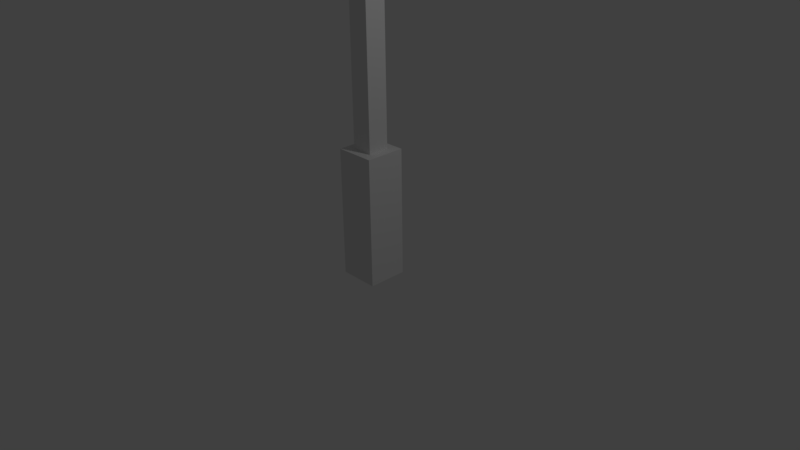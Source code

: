 # Source: Lamp.blend  (saved by Blender 2.77.0; exported with 4.5.12 LTS)
import bpy
from mathutils import Matrix  # noqa: F401  (used for matrix-valued properties, if any)

bpy.ops.wm.read_factory_settings(use_empty=True)
scene = bpy.context.scene
scene.name = 'Scene'

# ---- collections
col_collection_1 = bpy.data.collections.new('Collection 1'); scene.collection.children.link(col_collection_1)

# ---- materials (node trees are filled in below, after node groups)
mat_material = bpy.data.materials.new('Material')
mat_material.alpha_threshold = 0.0
mat_material.use_transparent_shadow = False
mat_material.roughness = 0.5
mat_material.line_color = (0.0, 0.0, 0.0, 1.0)

# ---- material node trees

# ---- world
world_world = bpy.data.worlds.new('World'); scene.world = world_world
world_world.color = (0.05088, 0.05088, 0.05088)
world_world.use_sun_shadow = False
world_world.sun_shadow_jitter_overblur = 0.0
world_world.cycles.sampling_method = 'MANUAL'

# ---- cameras
cam_camera = bpy.data.cameras.new('Camera')
cam_camera.clip_end = 100.0
cam_camera.lens = 35.0
cam_camera.sensor_width = 32.0
cam_camera.sensor_height = 18.0
cam_camera.ortho_scale = 7.314
cam_camera.dof.focus_distance = 0.0
cam_camera.dof.aperture_fstop = 128.0

# ---- lights
light_lamp = bpy.data.lights.new('Lamp', 'POINT')
light_lamp.transmission_factor = 0.0
light_lamp.cutoff_distance = 30.0
light_lamp.energy = 100.0
light_lamp.shadow_buffer_clip_start = 1.001
light_lamp.shadow_soft_size = 0.1
light_lamp.shadow_maximum_resolution = 0.006
light_lamp.use_absolute_resolution = True

# ---- meshes
me_cube = bpy.data.meshes.new('Cube')
me_cube.from_pydata([(1.0, 1.0, -1.0), (1.0, -1.0, -1.0), (-1.0, -1.0, -1.0), (-1.0, 1.0, -1.0), (1.0, 1.0, 5.521), (1.0, -1.0, 5.521), (-1.0, -1.0, 5.521), (-1.0, 1.0, 5.521), (0.5368, 0.5368, 5.521), (0.5368, -0.5368, 5.521), (-0.5368, 0.5368, 5.521), (-0.5368, -0.5368, 5.521), (0.5368, 0.5368, 12.79), (0.5368, -0.5368, 12.79), (-0.5368, 0.5368, 12.79), (-0.5368, -0.5368, 12.79), (0.5368, 0.5368, 20.12), (0.5368, -0.5368, 20.12), (-0.5368, 0.5368, 20.12), (-0.5368, -0.5368, 20.12), (0.5368, 0.5368, 24.32), (0.5368, -0.5368, 24.32), (-0.5368, 0.5368, 24.32), (-0.5368, -0.5368, 24.32), (0.5926, 0.5926, 24.32), (0.5926, -0.5926, 24.32), (-0.5926, 0.5926, 24.32), (-0.5926, -0.5926, 24.32), (0.5926, 0.5926, 27.73), (0.5926, -0.5926, 27.73), (-0.5926, 0.5926, 27.73), (-0.5926, -0.5926, 27.73), (0.5926, 0.2234, 26.19), (0.5926, -0.2234, 26.19), (0.5926, 0.2234, 27.48), (0.5926, -0.2234, 27.48), (6.954, 0.2234, 26.19), (6.954, -0.2234, 26.19), (6.954, 0.2234, 27.48), (6.954, -0.2234, 27.48), (7.302, 0.2234, 26.19), (7.302, -0.2234, 26.19), (7.302, 0.2234, 27.48), (7.302, -0.2234, 27.48), (6.954, 0.2234, 25.87), (6.954, -0.2234, 25.87), (7.302, 0.2234, 25.87), (7.302, -0.2234, 25.87), (4.055, 0.8419, 25.87), (4.055, -0.8419, 25.87), (8.139, 0.8419, 25.87), (8.139, -0.8419, 25.87), (4.055, 0.8419, 24.45), (4.055, -0.8419, 24.45), (8.139, 0.8419, 24.45), (8.139, -0.8419, 24.45), (4.467, 0.6721, 24.45), (4.467, -0.6721, 24.45), (7.727, 0.6721, 24.45), (7.727, -0.6721, 24.45), (4.467, 0.6721, 24.9), (4.467, -0.6721, 24.9), (7.727, 0.6721, 24.9), (7.727, -0.6721, 24.9)], [], [(0, 1, 2, 3), (7, 6, 11, 10), (0, 4, 5, 1), (1, 5, 6, 2), (2, 6, 7, 3), (4, 0, 3, 7), (10, 11, 15, 14), (4, 7, 10, 8), (6, 5, 9, 11), (5, 4, 8, 9), (15, 13, 17, 19), (8, 10, 14, 12), (11, 9, 13, 15), (9, 8, 12, 13), (17, 16, 20, 21), (13, 12, 16, 17), (14, 15, 19, 18), (12, 14, 18, 16), (22, 23, 27, 26), (18, 19, 23, 22), (16, 18, 22, 20), (19, 17, 21, 23), (27, 25, 29, 31), (20, 22, 26, 24), (23, 21, 25, 27), (21, 20, 24, 25), (28, 30, 31, 29), (25, 24, 32, 33), (26, 27, 31, 30), (24, 26, 30, 28), (35, 33, 37, 39), (24, 28, 34, 32), (29, 25, 33, 35), (28, 29, 35, 34), (39, 37, 41, 43), (33, 32, 36, 37), (32, 34, 38, 36), (34, 35, 39, 38), (41, 40, 42, 43), (37, 36, 44, 45), (36, 38, 42, 40), (38, 39, 43, 42), (47, 45, 49, 51), (36, 40, 46, 44), (41, 37, 45, 47), (40, 41, 47, 46), (49, 48, 52, 53), (45, 44, 48, 49), (44, 46, 50, 48), (46, 47, 51, 50), (52, 54, 58, 56), (48, 50, 54, 52), (50, 51, 55, 54), (51, 49, 53, 55), (59, 57, 61, 63), (54, 55, 59, 58), (55, 53, 57, 59), (53, 52, 56, 57), (61, 60, 62, 63), (57, 56, 60, 61), (56, 58, 62, 60), (58, 59, 63, 62)])
me_cube.materials.append(mat_material)
me_cube.use_remesh_preserve_volume = False
me_cube.use_remesh_preserve_attributes = False
me_cube.use_mirror_vertex_groups = False
me_cube.update()

# ---- objects
ob_streetlamp = bpy.data.objects.new('StreetLamp', me_cube)
ob_lamp = bpy.data.objects.new('Lamp', light_lamp)
ob_camera = bpy.data.objects.new('Camera', cam_camera)

# ---- transforms, parenting, visibility, modifiers, constraints
ob_streetlamp.location = (0.0, 0.0, 0.0)
ob_streetlamp.scale = (0.2626, 0.2626, 0.2626)
ob_streetlamp.lock_rotations_4d = False
ob_streetlamp.empty_display_type = 'ARROWS'
ob_streetlamp.lineart.crease_threshold = 0.0
ob_lamp.location = (4.076, 1.005, 5.904)
ob_lamp.rotation_euler = (0.6503, 0.05522, 1.866)
ob_lamp.lock_rotations_4d = False
ob_lamp.empty_display_type = 'ARROWS'
ob_lamp.color = (0.0, 0.0, 0.0, 0.0)
ob_lamp.lineart.crease_threshold = 0.0
ob_camera.location = (7.481, -6.508, 5.344)
ob_camera.rotation_euler = (1.109, 0.01082, 0.8149)
ob_camera.lock_rotations_4d = False
ob_camera.empty_display_type = 'ARROWS'
ob_camera.color = (0.0, 0.0, 0.0, 0.0)
ob_camera.display_type = 'WIRE'
ob_camera.lineart.crease_threshold = 0.0

# ---- collection membership
col_collection_1.objects.link(ob_streetlamp)
col_collection_1.objects.link(ob_lamp)
col_collection_1.objects.link(ob_camera)

# ---- scene / render settings (as saved in the file)
scene.camera = ob_camera
scene.frame_start = 1; scene.frame_end = 250; scene.frame_set(1)
scene.render.engine = 'BLENDER_EEVEE_NEXT'
scene.render.resolution_percentage = 50
scene.render.dither_intensity = 0.0
scene.cycles.use_denoising = False
scene.cycles.samples = 128
scene.cycles.sampling_pattern = 'TABULATED_SOBOL'
scene.cycles.light_sampling_threshold = 0.0
scene.cycles.use_adaptive_sampling = False
scene.cycles.use_light_tree = False
scene.cycles.blur_glossy = 0.0
scene.cycles.sample_clamp_indirect = 0.0
scene.view_settings.view_transform = 'Standard'
bpy.context.view_layer.update()
